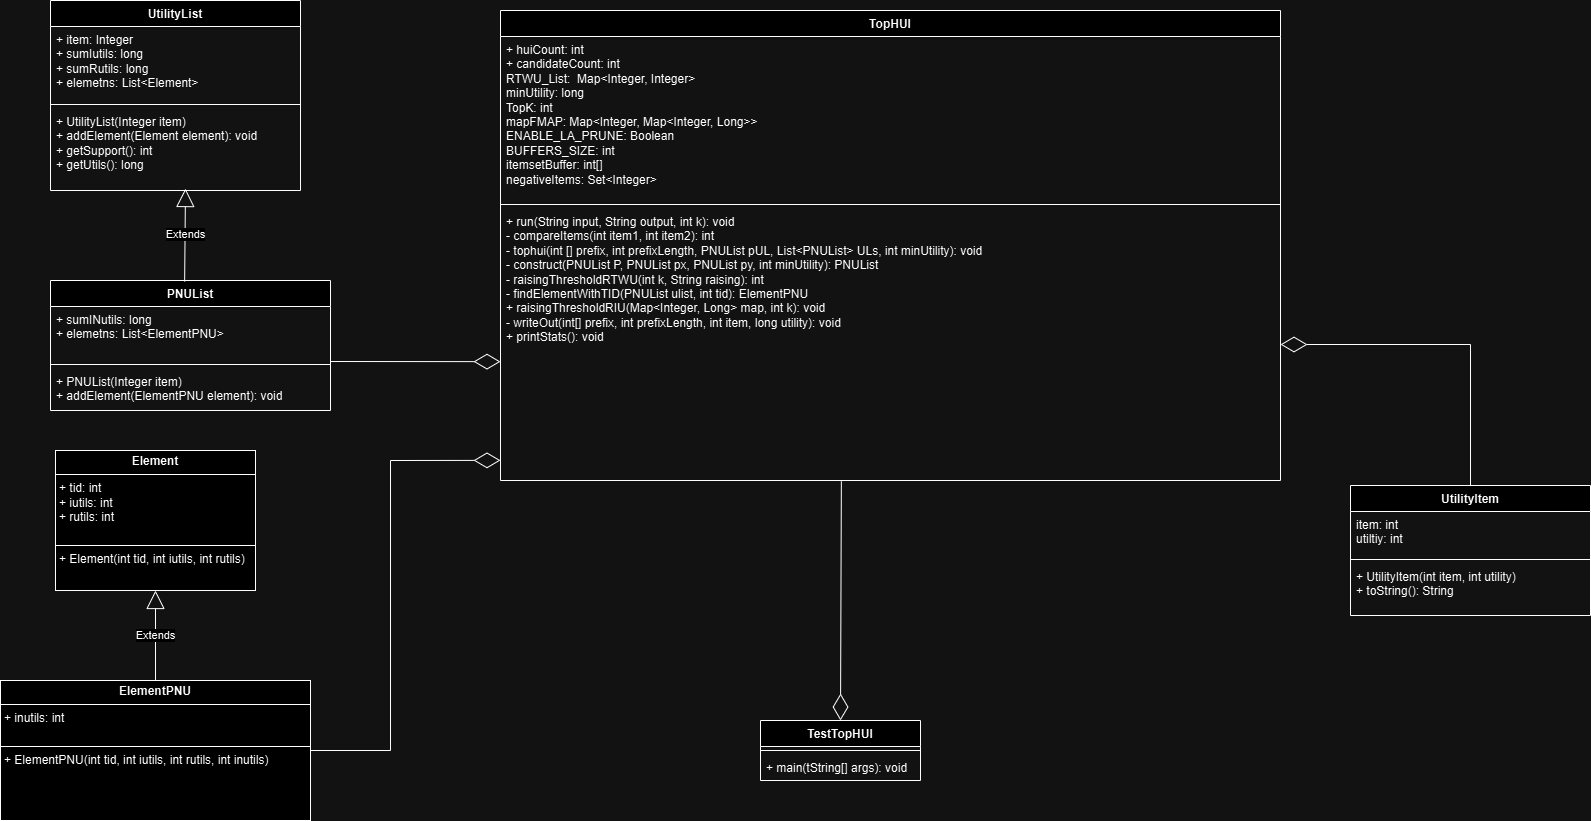

The diagram above was exported from draw.io. Its source (the exported page's mxGraphModel, read from the mxfile embedded in the PNG):
<mxGraphModel dx="2306" dy="1155" grid="1" gridSize="10" guides="1" tooltips="1" connect="1" arrows="1" fold="1" page="1" pageScale="1" pageWidth="850" pageHeight="1100" math="0" shadow="0">
  <root>
    <mxCell id="0" />
    <mxCell id="1" parent="0" />
    <mxCell id="CD8nghGBhRIGRlVt0y-G-1" value="&lt;p style=&quot;margin:0px;margin-top:4px;text-align:center;&quot;&gt;&lt;b&gt;Element&lt;/b&gt;&lt;/p&gt;&lt;hr size=&quot;1&quot; style=&quot;border-style:solid;&quot;&gt;&lt;p style=&quot;margin:0px;margin-left:4px;&quot;&gt;+ tid: int&lt;/p&gt;&lt;p style=&quot;margin:0px;margin-left:4px;&quot;&gt;+ iutils: int&lt;br&gt;&lt;/p&gt;&lt;p style=&quot;margin:0px;margin-left:4px;&quot;&gt;+ rutils: int&lt;br&gt;&lt;/p&gt;&lt;p style=&quot;margin:0px;margin-left:4px;&quot;&gt;&lt;br&gt;&lt;/p&gt;&lt;hr size=&quot;1&quot; style=&quot;border-style:solid;&quot;&gt;&lt;p style=&quot;margin:0px;margin-left:4px;&quot;&gt;+ Element(int tid, int iutils, int rutils)&lt;/p&gt;" style="verticalAlign=top;align=left;overflow=fill;html=1;whiteSpace=wrap;" vertex="1" parent="1">
      <mxGeometry x="65" y="450" width="200" height="140" as="geometry" />
    </mxCell>
    <mxCell id="CD8nghGBhRIGRlVt0y-G-10" value="UtilityItem" style="swimlane;fontStyle=1;align=center;verticalAlign=top;childLayout=stackLayout;horizontal=1;startSize=26;horizontalStack=0;resizeParent=1;resizeParentMax=0;resizeLast=0;collapsible=1;marginBottom=0;whiteSpace=wrap;html=1;" vertex="1" parent="1">
      <mxGeometry x="1360" y="485" width="240" height="130" as="geometry" />
    </mxCell>
    <mxCell id="CD8nghGBhRIGRlVt0y-G-11" value="item: int&lt;div&gt;utiltiy: int&lt;br&gt;&lt;/div&gt;" style="text;strokeColor=none;fillColor=none;align=left;verticalAlign=top;spacingLeft=4;spacingRight=4;overflow=hidden;rotatable=0;points=[[0,0.5],[1,0.5]];portConstraint=eastwest;whiteSpace=wrap;html=1;" vertex="1" parent="CD8nghGBhRIGRlVt0y-G-10">
      <mxGeometry y="26" width="240" height="44" as="geometry" />
    </mxCell>
    <mxCell id="CD8nghGBhRIGRlVt0y-G-12" value="" style="line;strokeWidth=1;fillColor=none;align=left;verticalAlign=middle;spacingTop=-1;spacingLeft=3;spacingRight=3;rotatable=0;labelPosition=right;points=[];portConstraint=eastwest;strokeColor=inherit;" vertex="1" parent="CD8nghGBhRIGRlVt0y-G-10">
      <mxGeometry y="70" width="240" height="8" as="geometry" />
    </mxCell>
    <mxCell id="CD8nghGBhRIGRlVt0y-G-13" value="+ UtilityItem(int item, int utility)&lt;div&gt;+ toString(): String&lt;br&gt;&lt;/div&gt;" style="text;strokeColor=none;fillColor=none;align=left;verticalAlign=top;spacingLeft=4;spacingRight=4;overflow=hidden;rotatable=0;points=[[0,0.5],[1,0.5]];portConstraint=eastwest;whiteSpace=wrap;html=1;" vertex="1" parent="CD8nghGBhRIGRlVt0y-G-10">
      <mxGeometry y="78" width="240" height="52" as="geometry" />
    </mxCell>
    <mxCell id="CD8nghGBhRIGRlVt0y-G-14" value="UtilityList" style="swimlane;fontStyle=1;align=center;verticalAlign=top;childLayout=stackLayout;horizontal=1;startSize=26;horizontalStack=0;resizeParent=1;resizeParentMax=0;resizeLast=0;collapsible=1;marginBottom=0;whiteSpace=wrap;html=1;" vertex="1" parent="1">
      <mxGeometry x="60" width="250" height="190" as="geometry" />
    </mxCell>
    <mxCell id="CD8nghGBhRIGRlVt0y-G-15" value="+ item: Integer&lt;div&gt;+ sumIutils: long&lt;br&gt;&lt;/div&gt;&lt;div&gt;+ sumRutils: long&lt;br&gt;&lt;/div&gt;&lt;div&gt;+ elemetns: List&amp;lt;Element&amp;gt;&lt;br&gt;&lt;/div&gt;" style="text;strokeColor=none;fillColor=none;align=left;verticalAlign=top;spacingLeft=4;spacingRight=4;overflow=hidden;rotatable=0;points=[[0,0.5],[1,0.5]];portConstraint=eastwest;whiteSpace=wrap;html=1;" vertex="1" parent="CD8nghGBhRIGRlVt0y-G-14">
      <mxGeometry y="26" width="250" height="74" as="geometry" />
    </mxCell>
    <mxCell id="CD8nghGBhRIGRlVt0y-G-16" value="" style="line;strokeWidth=1;fillColor=none;align=left;verticalAlign=middle;spacingTop=-1;spacingLeft=3;spacingRight=3;rotatable=0;labelPosition=right;points=[];portConstraint=eastwest;strokeColor=inherit;" vertex="1" parent="CD8nghGBhRIGRlVt0y-G-14">
      <mxGeometry y="100" width="250" height="8" as="geometry" />
    </mxCell>
    <mxCell id="CD8nghGBhRIGRlVt0y-G-17" value="+ UtilityList(Integer item)&lt;div&gt;+ addElement(Element element): void&lt;br&gt;&lt;/div&gt;&lt;div&gt;+ getSupport(): int&lt;br&gt;&lt;/div&gt;&lt;div&gt;+ getUtils(): long&lt;br&gt;&lt;/div&gt;" style="text;strokeColor=none;fillColor=none;align=left;verticalAlign=top;spacingLeft=4;spacingRight=4;overflow=hidden;rotatable=0;points=[[0,0.5],[1,0.5]];portConstraint=eastwest;whiteSpace=wrap;html=1;" vertex="1" parent="CD8nghGBhRIGRlVt0y-G-14">
      <mxGeometry y="108" width="250" height="82" as="geometry" />
    </mxCell>
    <mxCell id="CD8nghGBhRIGRlVt0y-G-20" value="TopHUI" style="swimlane;fontStyle=1;align=center;verticalAlign=top;childLayout=stackLayout;horizontal=1;startSize=26;horizontalStack=0;resizeParent=1;resizeParentMax=0;resizeLast=0;collapsible=1;marginBottom=0;whiteSpace=wrap;html=1;" vertex="1" parent="1">
      <mxGeometry x="510" y="10" width="780" height="470" as="geometry" />
    </mxCell>
    <mxCell id="CD8nghGBhRIGRlVt0y-G-21" value="&lt;div&gt;+ huiCount: int&lt;/div&gt;&lt;div&gt;+ candidateCount: int&lt;/div&gt;&lt;div&gt;RTWU_List:&amp;nbsp; Map&amp;lt;Integer, Integer&amp;gt;&lt;/div&gt;&lt;div&gt;minUtility: long&lt;/div&gt;&lt;div&gt;TopK: int&lt;/div&gt;&lt;div&gt;mapFMAP: Map&amp;lt;Integer, Map&amp;lt;Integer, Long&amp;gt;&amp;gt;&lt;/div&gt;&lt;div&gt;ENABLE_LA_PRUNE: Boolean&lt;/div&gt;&lt;div&gt;BUFFERS_SIZE: int&lt;/div&gt;&lt;div&gt;itemsetBuffer: int[]&lt;/div&gt;&lt;div&gt;negativeItems: Set&amp;lt;Integer&amp;gt;&lt;/div&gt;" style="text;strokeColor=none;fillColor=none;align=left;verticalAlign=top;spacingLeft=4;spacingRight=4;overflow=hidden;rotatable=0;points=[[0,0.5],[1,0.5]];portConstraint=eastwest;whiteSpace=wrap;html=1;" vertex="1" parent="CD8nghGBhRIGRlVt0y-G-20">
      <mxGeometry y="26" width="780" height="164" as="geometry" />
    </mxCell>
    <mxCell id="CD8nghGBhRIGRlVt0y-G-22" value="" style="line;strokeWidth=1;fillColor=none;align=left;verticalAlign=middle;spacingTop=-1;spacingLeft=3;spacingRight=3;rotatable=0;labelPosition=right;points=[];portConstraint=eastwest;strokeColor=inherit;" vertex="1" parent="CD8nghGBhRIGRlVt0y-G-20">
      <mxGeometry y="190" width="780" height="8" as="geometry" />
    </mxCell>
    <mxCell id="CD8nghGBhRIGRlVt0y-G-23" value="&lt;div&gt;&lt;div&gt;+ run(String input, String output, int k): void&lt;/div&gt;&lt;div&gt;- compareItems(int item1, int item2): int&lt;/div&gt;&lt;div&gt;- tophui(int [] prefix, int prefixLength, PNUList pUL, List&amp;lt;PNUList&amp;gt; ULs, int minUtility): void&lt;/div&gt;&lt;div&gt;- construct(PNUList P, PNUList px, PNUList py, int minUtility): PNUList&lt;/div&gt;&lt;div&gt;- raisingThresholdRTWU(int k, String raising): int&lt;/div&gt;&lt;div&gt;- findElementWithTID(PNUList ulist, int tid): ElementPNU&lt;/div&gt;&lt;div&gt;+ raisingThresholdRIU(Map&amp;lt;Integer, Long&amp;gt; map, int k): void&lt;/div&gt;&lt;div&gt;- writeOut(int[] prefix, int prefixLength, int item, long utility): void&lt;/div&gt;&lt;div&gt;+ printStats(): void&lt;/div&gt;&lt;/div&gt;&lt;div&gt;&lt;br&gt;&lt;/div&gt;" style="text;strokeColor=none;fillColor=none;align=left;verticalAlign=top;spacingLeft=4;spacingRight=4;overflow=hidden;rotatable=0;points=[[0,0.5],[1,0.5]];portConstraint=eastwest;whiteSpace=wrap;html=1;" vertex="1" parent="CD8nghGBhRIGRlVt0y-G-20">
      <mxGeometry y="198" width="780" height="272" as="geometry" />
    </mxCell>
    <mxCell id="CD8nghGBhRIGRlVt0y-G-24" value="" style="endArrow=diamondThin;endFill=0;endSize=24;html=1;rounded=0;entryX=1;entryY=0.5;entryDx=0;entryDy=0;exitX=0.5;exitY=0;exitDx=0;exitDy=0;" edge="1" parent="1" source="CD8nghGBhRIGRlVt0y-G-10" target="CD8nghGBhRIGRlVt0y-G-23">
      <mxGeometry width="160" relative="1" as="geometry">
        <mxPoint x="445" y="790" as="sourcePoint" />
        <mxPoint x="320" y="669" as="targetPoint" />
        <Array as="points">
          <mxPoint x="1480" y="344" />
        </Array>
      </mxGeometry>
    </mxCell>
    <mxCell id="CD8nghGBhRIGRlVt0y-G-28" value="TestTopHUI" style="swimlane;fontStyle=1;align=center;verticalAlign=top;childLayout=stackLayout;horizontal=1;startSize=26;horizontalStack=0;resizeParent=1;resizeParentMax=0;resizeLast=0;collapsible=1;marginBottom=0;whiteSpace=wrap;html=1;" vertex="1" parent="1">
      <mxGeometry x="770" y="720" width="160" height="60" as="geometry" />
    </mxCell>
    <mxCell id="CD8nghGBhRIGRlVt0y-G-29" value="" style="line;strokeWidth=1;fillColor=none;align=left;verticalAlign=middle;spacingTop=-1;spacingLeft=3;spacingRight=3;rotatable=0;labelPosition=right;points=[];portConstraint=eastwest;strokeColor=inherit;" vertex="1" parent="CD8nghGBhRIGRlVt0y-G-28">
      <mxGeometry y="26" width="160" height="8" as="geometry" />
    </mxCell>
    <mxCell id="CD8nghGBhRIGRlVt0y-G-30" value="+ main(tString[] args): void" style="text;strokeColor=none;fillColor=none;align=left;verticalAlign=top;spacingLeft=4;spacingRight=4;overflow=hidden;rotatable=0;points=[[0,0.5],[1,0.5]];portConstraint=eastwest;whiteSpace=wrap;html=1;" vertex="1" parent="CD8nghGBhRIGRlVt0y-G-28">
      <mxGeometry y="34" width="160" height="26" as="geometry" />
    </mxCell>
    <mxCell id="CD8nghGBhRIGRlVt0y-G-31" value="" style="endArrow=diamondThin;endFill=0;endSize=24;html=1;rounded=0;entryX=0.5;entryY=0;entryDx=0;entryDy=0;exitX=0.437;exitY=1.003;exitDx=0;exitDy=0;exitPerimeter=0;" edge="1" parent="1" source="CD8nghGBhRIGRlVt0y-G-23" target="CD8nghGBhRIGRlVt0y-G-28">
      <mxGeometry width="160" relative="1" as="geometry">
        <mxPoint x="50" y="359" as="sourcePoint" />
        <mxPoint x="50" y="530" as="targetPoint" />
        <Array as="points" />
      </mxGeometry>
    </mxCell>
    <mxCell id="CD8nghGBhRIGRlVt0y-G-32" value="&lt;p style=&quot;margin:0px;margin-top:4px;text-align:center;&quot;&gt;&lt;b&gt;ElementPNU&lt;/b&gt;&lt;/p&gt;&lt;hr size=&quot;1&quot; style=&quot;border-style:solid;&quot;&gt;&lt;p style=&quot;margin:0px;margin-left:4px;&quot;&gt;+ inutils: int&lt;/p&gt;&lt;p style=&quot;margin:0px;margin-left:4px;&quot;&gt;&lt;br&gt;&lt;/p&gt;&lt;hr size=&quot;1&quot; style=&quot;border-style:solid;&quot;&gt;&lt;p style=&quot;margin:0px;margin-left:4px;&quot;&gt;+ ElementPNU(int tid, int iutils, int rutils, int inutils)&lt;/p&gt;" style="verticalAlign=top;align=left;overflow=fill;html=1;whiteSpace=wrap;" vertex="1" parent="1">
      <mxGeometry x="10" y="680" width="310" height="140" as="geometry" />
    </mxCell>
    <mxCell id="CD8nghGBhRIGRlVt0y-G-37" value="PNUList&lt;div&gt;&lt;br&gt;&lt;/div&gt;" style="swimlane;fontStyle=1;align=center;verticalAlign=top;childLayout=stackLayout;horizontal=1;startSize=26;horizontalStack=0;resizeParent=1;resizeParentMax=0;resizeLast=0;collapsible=1;marginBottom=0;whiteSpace=wrap;html=1;" vertex="1" parent="1">
      <mxGeometry x="60" y="280" width="280" height="130" as="geometry" />
    </mxCell>
    <mxCell id="CD8nghGBhRIGRlVt0y-G-38" value="&lt;div&gt;&lt;span style=&quot;background-color: initial;&quot;&gt;+ sumINutils: long&lt;/span&gt;&lt;br&gt;&lt;/div&gt;&lt;div&gt;+ elemetns: List&amp;lt;ElementPNU&amp;gt;&lt;br&gt;&lt;/div&gt;" style="text;strokeColor=none;fillColor=none;align=left;verticalAlign=top;spacingLeft=4;spacingRight=4;overflow=hidden;rotatable=0;points=[[0,0.5],[1,0.5]];portConstraint=eastwest;whiteSpace=wrap;html=1;" vertex="1" parent="CD8nghGBhRIGRlVt0y-G-37">
      <mxGeometry y="26" width="280" height="54" as="geometry" />
    </mxCell>
    <mxCell id="CD8nghGBhRIGRlVt0y-G-39" value="" style="line;strokeWidth=1;fillColor=none;align=left;verticalAlign=middle;spacingTop=-1;spacingLeft=3;spacingRight=3;rotatable=0;labelPosition=right;points=[];portConstraint=eastwest;strokeColor=inherit;" vertex="1" parent="CD8nghGBhRIGRlVt0y-G-37">
      <mxGeometry y="80" width="280" height="8" as="geometry" />
    </mxCell>
    <mxCell id="CD8nghGBhRIGRlVt0y-G-40" value="+ PNUList(Integer item)&lt;div&gt;+ addElement(ElementPNU element): void&lt;/div&gt;" style="text;strokeColor=none;fillColor=none;align=left;verticalAlign=top;spacingLeft=4;spacingRight=4;overflow=hidden;rotatable=0;points=[[0,0.5],[1,0.5]];portConstraint=eastwest;whiteSpace=wrap;html=1;" vertex="1" parent="CD8nghGBhRIGRlVt0y-G-37">
      <mxGeometry y="88" width="280" height="42" as="geometry" />
    </mxCell>
    <mxCell id="CD8nghGBhRIGRlVt0y-G-41" value="Extends" style="endArrow=block;endSize=16;endFill=0;html=1;rounded=0;exitX=0.5;exitY=0;exitDx=0;exitDy=0;entryX=0.5;entryY=1;entryDx=0;entryDy=0;" edge="1" parent="1" source="CD8nghGBhRIGRlVt0y-G-32" target="CD8nghGBhRIGRlVt0y-G-1">
      <mxGeometry width="160" relative="1" as="geometry">
        <mxPoint x="80" y="590" as="sourcePoint" />
        <mxPoint x="240" y="590" as="targetPoint" />
      </mxGeometry>
    </mxCell>
    <mxCell id="CD8nghGBhRIGRlVt0y-G-42" value="Extends" style="endArrow=block;endSize=16;endFill=0;html=1;rounded=0;entryX=0.54;entryY=0.976;entryDx=0;entryDy=0;entryPerimeter=0;exitX=0.479;exitY=0.008;exitDx=0;exitDy=0;exitPerimeter=0;" edge="1" parent="1" source="CD8nghGBhRIGRlVt0y-G-37" target="CD8nghGBhRIGRlVt0y-G-17">
      <mxGeometry width="160" relative="1" as="geometry">
        <mxPoint x="195" y="270" as="sourcePoint" />
        <mxPoint x="-210" y="160" as="targetPoint" />
      </mxGeometry>
    </mxCell>
    <mxCell id="CD8nghGBhRIGRlVt0y-G-43" value="" style="endArrow=diamondThin;endFill=0;endSize=24;html=1;rounded=0;entryX=0;entryY=0.926;entryDx=0;entryDy=0;exitX=1;exitY=0.5;exitDx=0;exitDy=0;entryPerimeter=0;" edge="1" parent="1" source="CD8nghGBhRIGRlVt0y-G-32" target="CD8nghGBhRIGRlVt0y-G-23">
      <mxGeometry width="160" relative="1" as="geometry">
        <mxPoint x="861" y="491" as="sourcePoint" />
        <mxPoint x="860" y="730" as="targetPoint" />
        <Array as="points">
          <mxPoint x="400" y="750" />
          <mxPoint x="400" y="460" />
        </Array>
      </mxGeometry>
    </mxCell>
    <mxCell id="CD8nghGBhRIGRlVt0y-G-44" value="" style="endArrow=diamondThin;endFill=0;endSize=24;html=1;rounded=0;entryX=0;entryY=0.563;entryDx=0;entryDy=0;entryPerimeter=0;" edge="1" parent="1" target="CD8nghGBhRIGRlVt0y-G-23">
      <mxGeometry width="160" relative="1" as="geometry">
        <mxPoint x="340" y="361" as="sourcePoint" />
        <mxPoint x="520" y="364" as="targetPoint" />
        <Array as="points" />
      </mxGeometry>
    </mxCell>
  </root>
</mxGraphModel>